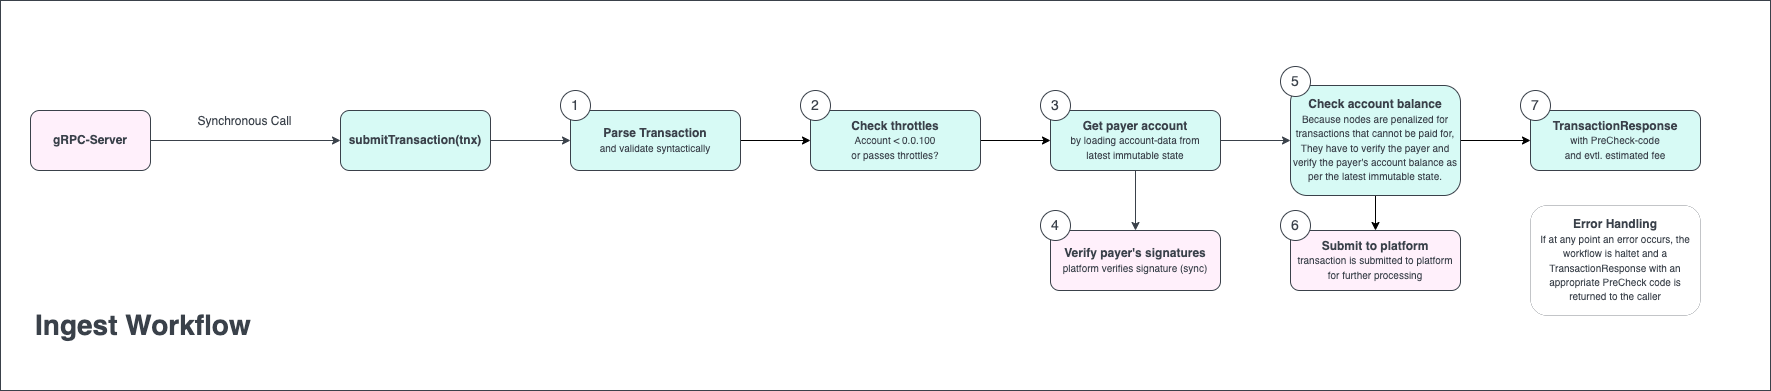

The diagram above was exported from draw.io. Its source (the exported page's mxGraphModel, read from the mxfile embedded in the PNG):
<mxGraphModel dx="1242" dy="771" grid="1" gridSize="10" guides="1" tooltips="1" connect="1" arrows="1" fold="1" page="1" pageScale="1" pageWidth="850" pageHeight="1100" math="0" shadow="0">
  <root>
    <mxCell id="0" />
    <mxCell id="1" parent="0" />
    <mxCell id="GhWr_MslvAH5iE-XSYae-1" value="" style="rounded=0;whiteSpace=wrap;html=1;strokeColor=#3A414A;fillColor=default;" parent="1" vertex="1">
      <mxGeometry x="40" y="40" width="1770" height="390" as="geometry" />
    </mxCell>
    <mxCell id="GhWr_MslvAH5iE-XSYae-3" style="edgeStyle=orthogonalEdgeStyle;rounded=0;orthogonalLoop=1;jettySize=auto;html=1;exitX=1;exitY=0.5;exitDx=0;exitDy=0;entryX=0;entryY=0.5;entryDx=0;entryDy=0;fontSize=12;fontColor=#3A414A;strokeColor=#3A414A;" parent="1" source="GhWr_MslvAH5iE-XSYae-5" target="GhWr_MslvAH5iE-XSYae-6" edge="1">
      <mxGeometry relative="1" as="geometry" />
    </mxCell>
    <mxCell id="GhWr_MslvAH5iE-XSYae-4" value="Synchronous Call" style="edgeLabel;html=1;align=center;verticalAlign=middle;resizable=0;points=[];fontSize=12;fontColor=#3A414A;" parent="GhWr_MslvAH5iE-XSYae-3" connectable="0" vertex="1">
      <mxGeometry x="0.1444" y="-2" relative="1" as="geometry">
        <mxPoint x="-16" y="-22" as="offset" />
      </mxGeometry>
    </mxCell>
    <mxCell id="GhWr_MslvAH5iE-XSYae-5" value="&lt;font color=&quot;#3a414a&quot;&gt;&lt;b&gt;gRPC-Server&lt;/b&gt;&lt;/font&gt;" style="rounded=1;whiteSpace=wrap;html=1;fontSize=12;fillColor=#FFF0FB;strokeColor=#3A414A;" parent="1" vertex="1">
      <mxGeometry x="70" y="150" width="120" height="60" as="geometry" />
    </mxCell>
    <mxCell id="GhWr_MslvAH5iE-XSYae-6" value="&lt;font color=&quot;#3a414a&quot;&gt;&lt;b&gt;submitTransaction(tnx)&lt;/b&gt;&lt;/font&gt;&lt;font color=&quot;#3a414a&quot;&gt;&lt;br&gt;&lt;/font&gt;" style="rounded=1;whiteSpace=wrap;html=1;fontSize=12;fillColor=#D7FAf5;strokeColor=#3A414A;" parent="1" vertex="1">
      <mxGeometry x="380" y="150" width="150" height="60" as="geometry" />
    </mxCell>
    <mxCell id="zWkeZUWfkyhLq1FWH6KO-3" style="edgeStyle=orthogonalEdgeStyle;rounded=0;orthogonalLoop=1;jettySize=auto;html=1;exitX=1;exitY=0.5;exitDx=0;exitDy=0;entryX=0;entryY=0.5;entryDx=0;entryDy=0;" parent="1" source="GhWr_MslvAH5iE-XSYae-8" target="GhWr_MslvAH5iE-XSYae-23" edge="1">
      <mxGeometry relative="1" as="geometry" />
    </mxCell>
    <mxCell id="GhWr_MslvAH5iE-XSYae-8" value="&lt;font color=&quot;#3a414a&quot;&gt;&lt;b&gt;Parse Transaction&lt;/b&gt;&lt;br&gt;&lt;font style=&quot;font-size: 10px;&quot;&gt;and validate syntactically&lt;/font&gt;&lt;br&gt;&lt;/font&gt;" style="rounded=1;whiteSpace=wrap;html=1;fontSize=12;fillColor=#D7FAf5;strokeColor=#3A414A;" parent="1" vertex="1">
      <mxGeometry x="610" y="150" width="170" height="60" as="geometry" />
    </mxCell>
    <mxCell id="GhWr_MslvAH5iE-XSYae-9" style="edgeStyle=orthogonalEdgeStyle;rounded=0;orthogonalLoop=1;jettySize=auto;html=1;exitX=1;exitY=0.5;exitDx=0;exitDy=0;entryX=0;entryY=0.5;entryDx=0;entryDy=0;fontSize=12;fontColor=#3A414A;strokeColor=#3A414A;" parent="1" source="GhWr_MslvAH5iE-XSYae-6" target="GhWr_MslvAH5iE-XSYae-8" edge="1">
      <mxGeometry relative="1" as="geometry">
        <mxPoint x="530.5" y="120" as="sourcePoint" />
        <mxPoint x="750.5" y="120" as="targetPoint" />
      </mxGeometry>
    </mxCell>
    <mxCell id="GhWr_MslvAH5iE-XSYae-12" style="edgeStyle=orthogonalEdgeStyle;rounded=0;orthogonalLoop=1;jettySize=auto;html=1;entryX=0.5;entryY=0;entryDx=0;entryDy=0;strokeColor=#3A414A;fontSize=14;fontColor=#3A414A;" parent="1" source="GhWr_MslvAH5iE-XSYae-14" target="GhWr_MslvAH5iE-XSYae-15" edge="1">
      <mxGeometry relative="1" as="geometry" />
    </mxCell>
    <mxCell id="GhWr_MslvAH5iE-XSYae-13" style="edgeStyle=orthogonalEdgeStyle;rounded=0;orthogonalLoop=1;jettySize=auto;html=1;entryX=0;entryY=0.5;entryDx=0;entryDy=0;strokeColor=#3A414A;fontSize=14;fontColor=#3A414A;" parent="1" source="GhWr_MslvAH5iE-XSYae-14" target="GhWr_MslvAH5iE-XSYae-16" edge="1">
      <mxGeometry relative="1" as="geometry" />
    </mxCell>
    <mxCell id="GhWr_MslvAH5iE-XSYae-14" value="&lt;font color=&quot;#3a414a&quot;&gt;&lt;b&gt;Get payer account&lt;/b&gt;&lt;br&gt;&lt;span style=&quot;font-size: 10px;&quot;&gt;by loading account-data from&lt;br&gt;latest immutable state&lt;/span&gt;&lt;br&gt;&lt;/font&gt;" style="rounded=1;whiteSpace=wrap;html=1;fontSize=12;fillColor=#D7FAf5;strokeColor=#3A414A;" parent="1" vertex="1">
      <mxGeometry x="1090" y="150" width="170" height="60" as="geometry" />
    </mxCell>
    <mxCell id="GhWr_MslvAH5iE-XSYae-15" value="&lt;font color=&quot;#3a414a&quot;&gt;&lt;b&gt;Verify payer's signatures&lt;/b&gt;&lt;br&gt;&lt;font style=&quot;font-size: 10px;&quot;&gt;platform verifies signature (sync)&lt;/font&gt;&lt;br&gt;&lt;/font&gt;" style="rounded=1;whiteSpace=wrap;html=1;fontSize=12;fillColor=#FFF0FB;strokeColor=#3A414A;" parent="1" vertex="1">
      <mxGeometry x="1090" y="270" width="170" height="60" as="geometry" />
    </mxCell>
    <mxCell id="zWkeZUWfkyhLq1FWH6KO-5" style="edgeStyle=orthogonalEdgeStyle;rounded=0;orthogonalLoop=1;jettySize=auto;html=1;exitX=0.5;exitY=1;exitDx=0;exitDy=0;entryX=0.5;entryY=0;entryDx=0;entryDy=0;" parent="1" source="GhWr_MslvAH5iE-XSYae-16" target="GhWr_MslvAH5iE-XSYae-26" edge="1">
      <mxGeometry relative="1" as="geometry" />
    </mxCell>
    <mxCell id="zWkeZUWfkyhLq1FWH6KO-6" style="edgeStyle=orthogonalEdgeStyle;rounded=0;orthogonalLoop=1;jettySize=auto;html=1;exitX=1;exitY=0.5;exitDx=0;exitDy=0;entryX=0;entryY=0.5;entryDx=0;entryDy=0;" parent="1" source="GhWr_MslvAH5iE-XSYae-16" target="GhWr_MslvAH5iE-XSYae-30" edge="1">
      <mxGeometry relative="1" as="geometry" />
    </mxCell>
    <mxCell id="GhWr_MslvAH5iE-XSYae-16" value="&lt;font color=&quot;#3a414a&quot;&gt;&lt;b&gt;Check account balance&lt;br&gt;&lt;/b&gt;&lt;font style=&quot;font-size: 10px;&quot;&gt;Because nodes are penalized for transactions that cannot be paid for, They have to verify the payer and verify the payer's account balance as per the latest immutable state.&lt;/font&gt;&lt;br&gt;&lt;/font&gt;" style="rounded=1;whiteSpace=wrap;html=1;fontSize=12;fillColor=#D7FAf5;strokeColor=#3A414A;" parent="1" vertex="1">
      <mxGeometry x="1330" y="125" width="170" height="110" as="geometry" />
    </mxCell>
    <mxCell id="GhWr_MslvAH5iE-XSYae-17" value="1" style="ellipse;whiteSpace=wrap;html=1;aspect=fixed;labelBorderColor=none;strokeColor=#3A414A;fontSize=14;fontColor=#3A414A;fillColor=default;" parent="1" vertex="1">
      <mxGeometry x="600" y="130" width="30" height="30" as="geometry" />
    </mxCell>
    <mxCell id="GhWr_MslvAH5iE-XSYae-20" value="3" style="ellipse;whiteSpace=wrap;html=1;aspect=fixed;labelBorderColor=none;strokeColor=#3A414A;fontSize=14;fontColor=#3A414A;fillColor=default;" parent="1" vertex="1">
      <mxGeometry x="1080" y="130" width="30" height="30" as="geometry" />
    </mxCell>
    <mxCell id="GhWr_MslvAH5iE-XSYae-21" value="&lt;h1&gt;Ingest Workflow&lt;/h1&gt;" style="text;html=1;strokeColor=none;fillColor=none;spacing=5;spacingTop=-20;whiteSpace=wrap;overflow=hidden;rounded=0;labelBorderColor=none;fontSize=14;fontColor=#3A414A;" parent="1" vertex="1">
      <mxGeometry x="70" y="340" width="480" height="50" as="geometry" />
    </mxCell>
    <mxCell id="GhWr_MslvAH5iE-XSYae-22" value="4" style="ellipse;whiteSpace=wrap;html=1;aspect=fixed;labelBorderColor=none;strokeColor=#3A414A;fontSize=14;fontColor=#3A414A;fillColor=default;" parent="1" vertex="1">
      <mxGeometry x="1080" y="250" width="30" height="30" as="geometry" />
    </mxCell>
    <mxCell id="zWkeZUWfkyhLq1FWH6KO-4" style="edgeStyle=orthogonalEdgeStyle;rounded=0;orthogonalLoop=1;jettySize=auto;html=1;exitX=1;exitY=0.5;exitDx=0;exitDy=0;entryX=0;entryY=0.5;entryDx=0;entryDy=0;" parent="1" source="GhWr_MslvAH5iE-XSYae-23" target="GhWr_MslvAH5iE-XSYae-14" edge="1">
      <mxGeometry relative="1" as="geometry" />
    </mxCell>
    <mxCell id="GhWr_MslvAH5iE-XSYae-23" value="&lt;font color=&quot;#3a414a&quot;&gt;&lt;b&gt;Check throttles&lt;br&gt;&lt;/b&gt;&lt;font style=&quot;font-size: 10px;&quot;&gt;Account &amp;lt; 0.0.100 &lt;br&gt;or p&lt;/font&gt;&lt;span style=&quot;font-size: 10px;&quot;&gt;asses throttles?&lt;/span&gt;&lt;br&gt;&lt;/font&gt;" style="rounded=1;whiteSpace=wrap;html=1;fontSize=12;fillColor=#D7FAf5;strokeColor=#3A414A;" parent="1" vertex="1">
      <mxGeometry x="850" y="150" width="170" height="60" as="geometry" />
    </mxCell>
    <mxCell id="GhWr_MslvAH5iE-XSYae-26" value="&lt;font color=&quot;#3a414a&quot;&gt;&lt;b&gt;Submit to platform&lt;/b&gt;&lt;br&gt;&lt;font style=&quot;font-size: 10px;&quot;&gt;transaction is submitted to platform for further processing&lt;/font&gt;&lt;br&gt;&lt;/font&gt;" style="rounded=1;whiteSpace=wrap;html=1;fontSize=12;fillColor=#FFF0FB;strokeColor=#3A414A;" parent="1" vertex="1">
      <mxGeometry x="1330" y="270" width="170" height="60" as="geometry" />
    </mxCell>
    <mxCell id="GhWr_MslvAH5iE-XSYae-28" value="5" style="ellipse;whiteSpace=wrap;html=1;aspect=fixed;labelBorderColor=none;strokeColor=#3A414A;fontSize=14;fontColor=#3A414A;fillColor=default;" parent="1" vertex="1">
      <mxGeometry x="1320" y="106" width="30" height="30" as="geometry" />
    </mxCell>
    <mxCell id="GhWr_MslvAH5iE-XSYae-29" value="6" style="ellipse;whiteSpace=wrap;html=1;aspect=fixed;labelBorderColor=none;strokeColor=#3A414A;fontSize=14;fontColor=#3A414A;fillColor=default;" parent="1" vertex="1">
      <mxGeometry x="1320" y="250" width="30" height="30" as="geometry" />
    </mxCell>
    <mxCell id="GhWr_MslvAH5iE-XSYae-30" value="&lt;font color=&quot;#3a414a&quot;&gt;&lt;b&gt;TransactionResponse&lt;/b&gt;&lt;/font&gt;&lt;span style=&quot;color: rgb(58, 65, 74); font-size: 10px;&quot;&gt;&lt;br&gt;with PreCheck-code &lt;br&gt;and evtl. estimated fee&lt;/span&gt;&lt;font color=&quot;#3a414a&quot;&gt;&lt;br&gt;&lt;/font&gt;" style="rounded=1;whiteSpace=wrap;html=1;fontSize=12;fillColor=#D7FAf5;strokeColor=#3A414A;" parent="1" vertex="1">
      <mxGeometry x="1570" y="150" width="170" height="60" as="geometry" />
    </mxCell>
    <mxCell id="GhWr_MslvAH5iE-XSYae-32" value="7" style="ellipse;whiteSpace=wrap;html=1;aspect=fixed;labelBorderColor=none;strokeColor=#3A414A;fontSize=14;fontColor=#3A414A;fillColor=default;" parent="1" vertex="1">
      <mxGeometry x="1560" y="130" width="30" height="30" as="geometry" />
    </mxCell>
    <mxCell id="GhWr_MslvAH5iE-XSYae-18" value="2" style="ellipse;whiteSpace=wrap;html=1;aspect=fixed;labelBorderColor=none;strokeColor=#3A414A;fontSize=14;fontColor=#3A414A;fillColor=default;" parent="1" vertex="1">
      <mxGeometry x="840" y="130" width="30" height="30" as="geometry" />
    </mxCell>
    <mxCell id="zWkeZUWfkyhLq1FWH6KO-11" value="&lt;font color=&quot;#3a414a&quot;&gt;&lt;b&gt;Error Handling&lt;br&gt;&lt;/b&gt;&lt;font style=&quot;font-size: 10px;&quot;&gt;If at any point an error occurs, the workflow is haltet and a TransactionResponse with an appropriate PreCheck code is returned to the caller&lt;/font&gt;&lt;br&gt;&lt;/font&gt;" style="rounded=1;whiteSpace=wrap;html=1;fontSize=12;fillColor=none;strokeColor=#3A414A;strokeWidth=0;" parent="1" vertex="1">
      <mxGeometry x="1570" y="245" width="170" height="110" as="geometry" />
    </mxCell>
  </root>
</mxGraphModel>